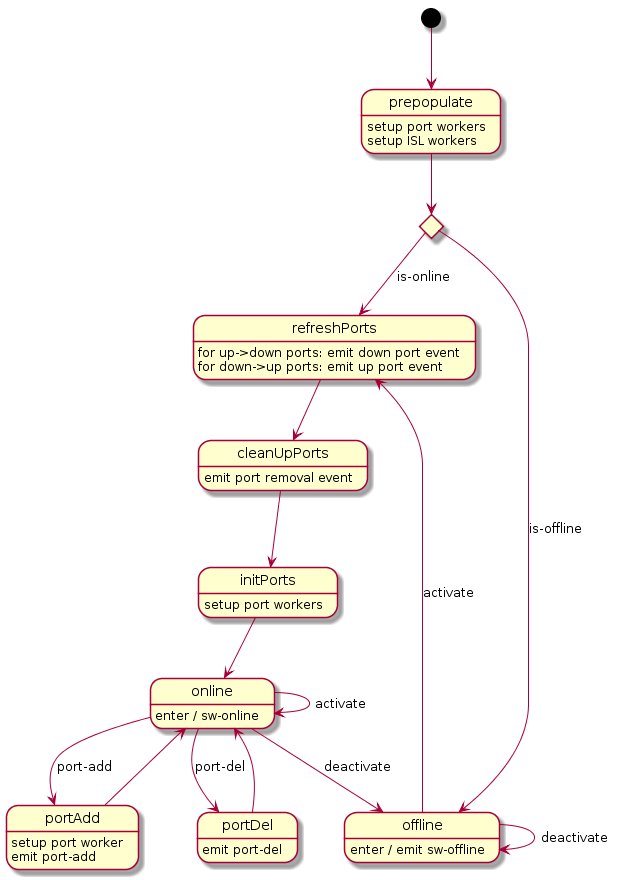

The diagram above was rendered by PlantUML. Its source (embedded in the PNG):
@startuml
[*] --> prepopulate

state switchSync <<choice>>

prepopulate : setup port workers
prepopulate : setup ISL workers
prepopulate --> switchSync

switchSync --> refreshPorts : is-online
switchSync --> offline : is-offline

refreshPorts : for up->down ports: emit down port event
refreshPorts : for down->up ports: emit up port event
refreshPorts --> cleanUpPorts

cleanUpPorts : emit port removal event
cleanUpPorts --> initPorts

initPorts : setup port workers
initPorts --> online

online : enter / sw-online
online --> online : activate
online --> offline : deactivate
online --> portAdd : port-add
online --> portDel : port-del

portAdd : setup port worker
portAdd : emit port-add
portAdd --> online

portDel : emit port-del
portDel --> online

offline : enter / emit sw-offline
offline --> refreshPorts : activate
offline --> offline : deactivate

@enduml